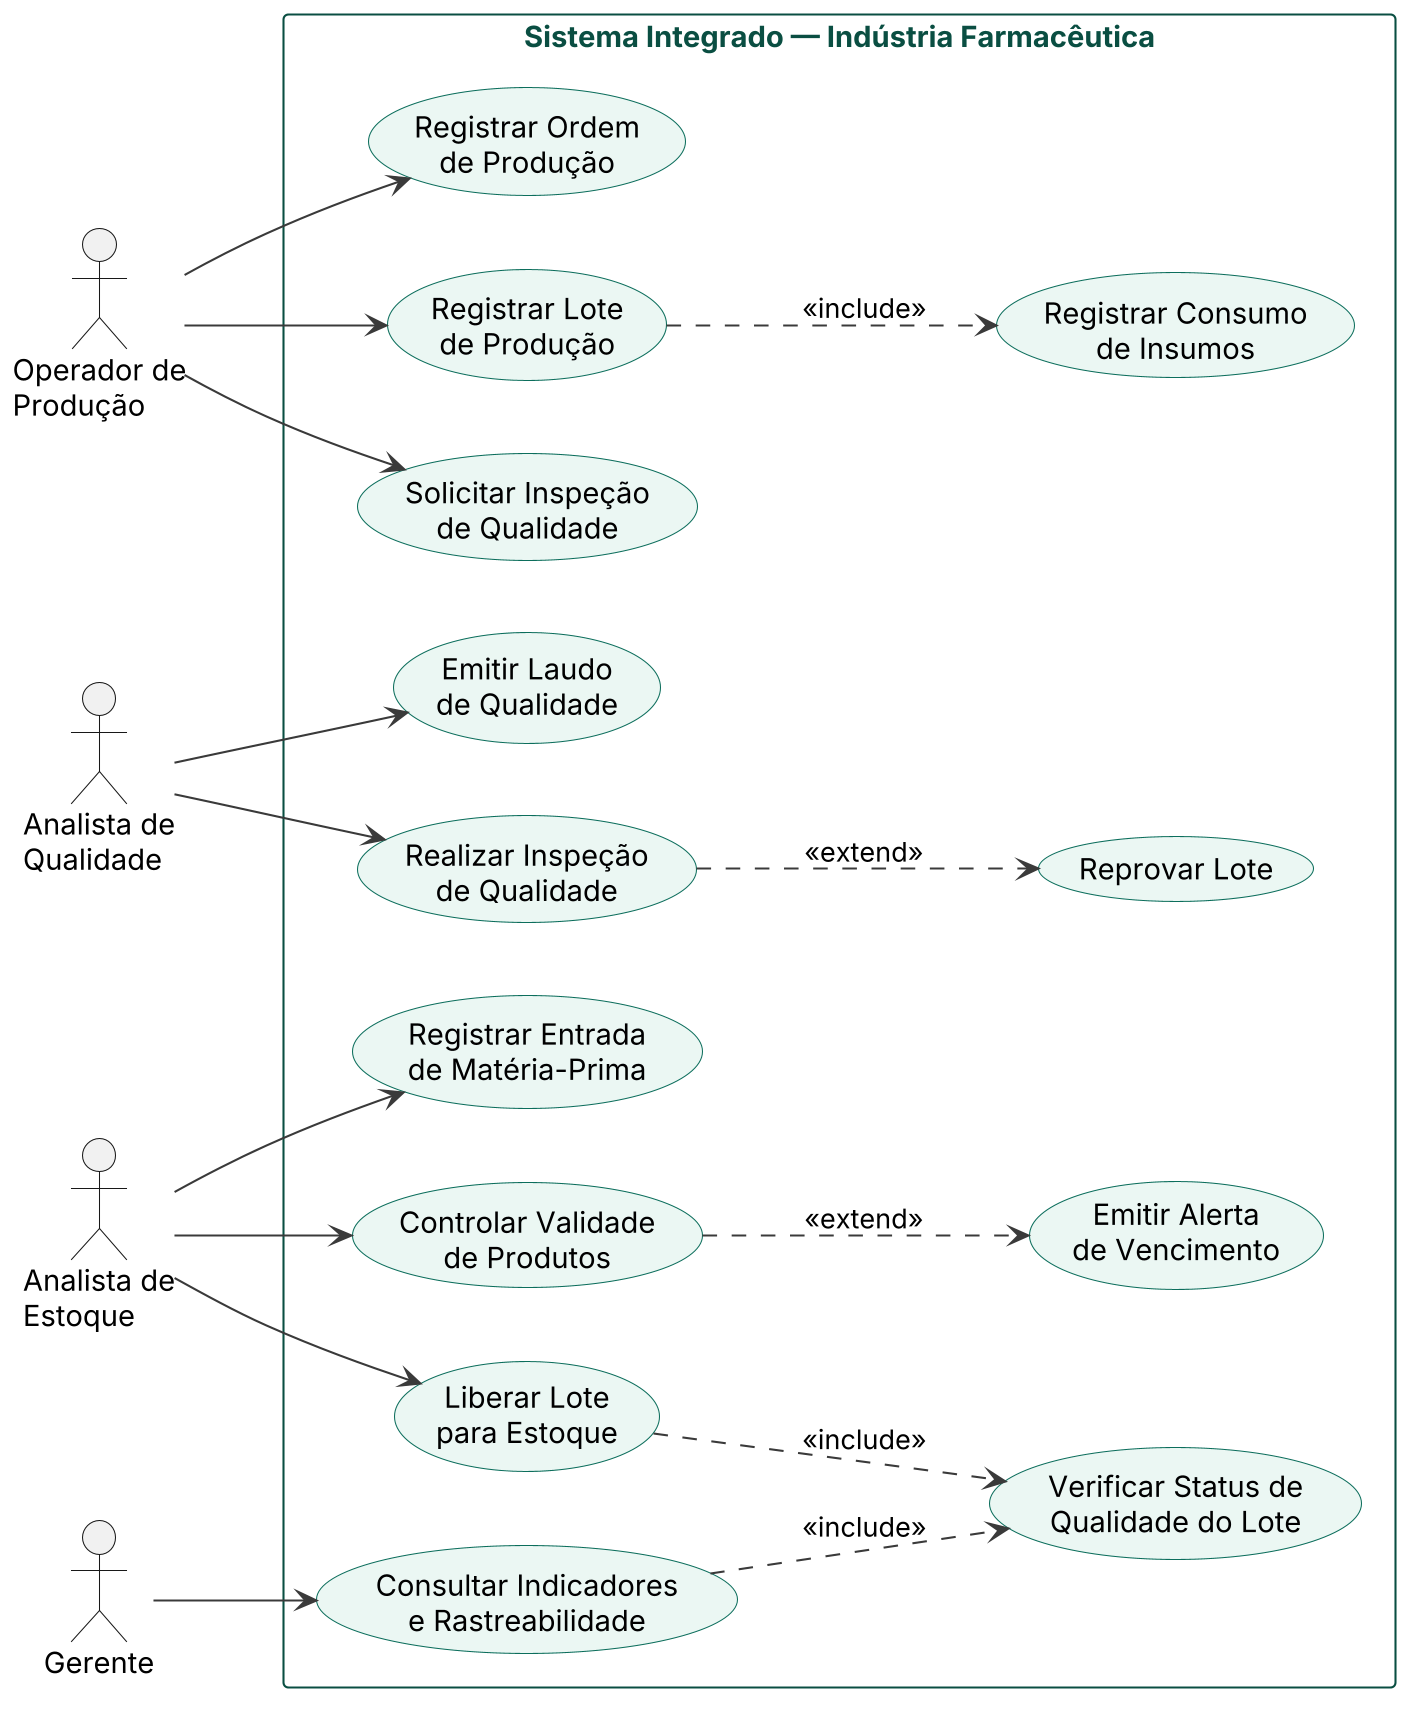

The diagram above was rendered by PlantUML. Its source (embedded in the PNG):
@startuml
skinparamlocked dpi 200
left to right direction
skinparam backgroundColor #FFFFFF
skinparam usecase {
  BackgroundColor #EAF6F3
  BorderColor #0D6E5C
  FontName Arial
  FontSize 14
}
skinparam rectangle {
  BorderColor #0A4F42
  FontColor #0A4F42
  FontStyle bold
}
skinparam arrow {
  Color #3A3A3A
}

actor "Operador de\nProdução" as OP
actor "Analista de\nQualidade" as AQ
actor "Analista de\nEstoque" as AE
actor "Gerente" as GR

rectangle "Sistema Integrado — Indústria Farmacêutica" {
  usecase "Registrar Ordem\nde Produção" as UC1
  usecase "Registrar Lote\nde Produção" as UC2
  usecase "Registrar Consumo\nde Insumos" as UC3
  usecase "Solicitar Inspeção\nde Qualidade" as UC4
  usecase "Realizar Inspeção\nde Qualidade" as UC5
  usecase "Reprovar Lote" as UC6
  usecase "Emitir Laudo\nde Qualidade" as UC7
  usecase "Registrar Entrada\nde Matéria-Prima" as UC8
  usecase "Liberar Lote\npara Estoque" as UC9
  usecase "Verificar Status de\nQualidade do Lote" as UC10
  usecase "Controlar Validade\nde Produtos" as UC11
  usecase "Emitir Alerta\nde Vencimento" as UC12
  usecase "Consultar Indicadores\ne Rastreabilidade" as UC13
}

OP --> UC1
OP --> UC2
OP --> UC4
AQ --> UC5
AQ --> UC7
AE --> UC8
AE --> UC9
AE --> UC11
GR --> UC13

UC2 ..> UC3 : <<include>>
UC5 ..> UC6 : <<extend>>
UC9 ..> UC10 : <<include>>
UC11 ..> UC12 : <<extend>>
UC13 ..> UC10 : <<include>>

@enduml